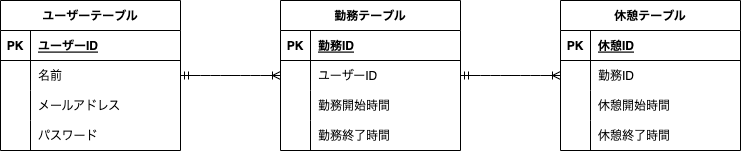

The diagram above was exported from draw.io. Its source (the exported page's mxGraphModel, read from the mxfile embedded in the PNG):
<mxGraphModel dx="1025" dy="616" grid="1" gridSize="10" guides="1" tooltips="1" connect="1" arrows="1" fold="1" page="1" pageScale="1" pageWidth="827" pageHeight="1169" background="none" math="0" shadow="0">
  <root>
    <object label="" id="0">
      <mxCell />
    </object>
    <mxCell id="1" parent="0" />
    <mxCell id="EKAacTxqEM1fK9CBC2yR-1" value="ユーザーテーブル" style="shape=table;startSize=30;container=1;collapsible=1;childLayout=tableLayout;fixedRows=1;rowLines=0;fontStyle=1;align=center;resizeLast=1;" parent="1" vertex="1">
      <mxGeometry x="30" y="270" width="180" height="150" as="geometry" />
    </mxCell>
    <mxCell id="EKAacTxqEM1fK9CBC2yR-2" value="" style="shape=tableRow;horizontal=0;startSize=0;swimlaneHead=0;swimlaneBody=0;fillColor=none;collapsible=0;dropTarget=0;points=[[0,0.5],[1,0.5]];portConstraint=eastwest;top=0;left=0;right=0;bottom=1;" parent="EKAacTxqEM1fK9CBC2yR-1" vertex="1">
      <mxGeometry y="30" width="180" height="30" as="geometry" />
    </mxCell>
    <mxCell id="EKAacTxqEM1fK9CBC2yR-3" value="PK" style="shape=partialRectangle;connectable=0;fillColor=none;top=0;left=0;bottom=0;right=0;fontStyle=1;overflow=hidden;" parent="EKAacTxqEM1fK9CBC2yR-2" vertex="1">
      <mxGeometry width="30" height="30" as="geometry">
        <mxRectangle width="30" height="30" as="alternateBounds" />
      </mxGeometry>
    </mxCell>
    <mxCell id="EKAacTxqEM1fK9CBC2yR-4" value="ユーザーID" style="shape=partialRectangle;connectable=0;fillColor=none;top=0;left=0;bottom=0;right=0;align=left;spacingLeft=6;fontStyle=5;overflow=hidden;" parent="EKAacTxqEM1fK9CBC2yR-2" vertex="1">
      <mxGeometry x="30" width="150" height="30" as="geometry">
        <mxRectangle width="150" height="30" as="alternateBounds" />
      </mxGeometry>
    </mxCell>
    <mxCell id="EKAacTxqEM1fK9CBC2yR-5" value="" style="shape=tableRow;horizontal=0;startSize=0;swimlaneHead=0;swimlaneBody=0;fillColor=none;collapsible=0;dropTarget=0;points=[[0,0.5],[1,0.5]];portConstraint=eastwest;top=0;left=0;right=0;bottom=0;" parent="EKAacTxqEM1fK9CBC2yR-1" vertex="1">
      <mxGeometry y="60" width="180" height="30" as="geometry" />
    </mxCell>
    <mxCell id="EKAacTxqEM1fK9CBC2yR-6" value="" style="shape=partialRectangle;connectable=0;fillColor=none;top=0;left=0;bottom=0;right=0;editable=1;overflow=hidden;" parent="EKAacTxqEM1fK9CBC2yR-5" vertex="1">
      <mxGeometry width="30" height="30" as="geometry">
        <mxRectangle width="30" height="30" as="alternateBounds" />
      </mxGeometry>
    </mxCell>
    <mxCell id="EKAacTxqEM1fK9CBC2yR-7" value="名前" style="shape=partialRectangle;connectable=0;fillColor=none;top=0;left=0;bottom=0;right=0;align=left;spacingLeft=6;overflow=hidden;" parent="EKAacTxqEM1fK9CBC2yR-5" vertex="1">
      <mxGeometry x="30" width="150" height="30" as="geometry">
        <mxRectangle width="150" height="30" as="alternateBounds" />
      </mxGeometry>
    </mxCell>
    <mxCell id="EKAacTxqEM1fK9CBC2yR-8" value="" style="shape=tableRow;horizontal=0;startSize=0;swimlaneHead=0;swimlaneBody=0;fillColor=none;collapsible=0;dropTarget=0;points=[[0,0.5],[1,0.5]];portConstraint=eastwest;top=0;left=0;right=0;bottom=0;" parent="EKAacTxqEM1fK9CBC2yR-1" vertex="1">
      <mxGeometry y="90" width="180" height="30" as="geometry" />
    </mxCell>
    <mxCell id="EKAacTxqEM1fK9CBC2yR-9" value="" style="shape=partialRectangle;connectable=0;fillColor=none;top=0;left=0;bottom=0;right=0;editable=1;overflow=hidden;" parent="EKAacTxqEM1fK9CBC2yR-8" vertex="1">
      <mxGeometry width="30" height="30" as="geometry">
        <mxRectangle width="30" height="30" as="alternateBounds" />
      </mxGeometry>
    </mxCell>
    <mxCell id="EKAacTxqEM1fK9CBC2yR-10" value="メールアドレス " style="shape=partialRectangle;connectable=0;fillColor=none;top=0;left=0;bottom=0;right=0;align=left;spacingLeft=6;overflow=hidden;" parent="EKAacTxqEM1fK9CBC2yR-8" vertex="1">
      <mxGeometry x="30" width="150" height="30" as="geometry">
        <mxRectangle width="150" height="30" as="alternateBounds" />
      </mxGeometry>
    </mxCell>
    <mxCell id="EKAacTxqEM1fK9CBC2yR-11" value="" style="shape=tableRow;horizontal=0;startSize=0;swimlaneHead=0;swimlaneBody=0;fillColor=none;collapsible=0;dropTarget=0;points=[[0,0.5],[1,0.5]];portConstraint=eastwest;top=0;left=0;right=0;bottom=0;" parent="EKAacTxqEM1fK9CBC2yR-1" vertex="1">
      <mxGeometry y="120" width="180" height="30" as="geometry" />
    </mxCell>
    <mxCell id="EKAacTxqEM1fK9CBC2yR-12" value="" style="shape=partialRectangle;connectable=0;fillColor=none;top=0;left=0;bottom=0;right=0;editable=1;overflow=hidden;" parent="EKAacTxqEM1fK9CBC2yR-11" vertex="1">
      <mxGeometry width="30" height="30" as="geometry">
        <mxRectangle width="30" height="30" as="alternateBounds" />
      </mxGeometry>
    </mxCell>
    <mxCell id="EKAacTxqEM1fK9CBC2yR-13" value="パスワード" style="shape=partialRectangle;connectable=0;fillColor=none;top=0;left=0;bottom=0;right=0;align=left;spacingLeft=6;overflow=hidden;" parent="EKAacTxqEM1fK9CBC2yR-11" vertex="1">
      <mxGeometry x="30" width="150" height="30" as="geometry">
        <mxRectangle width="150" height="30" as="alternateBounds" />
      </mxGeometry>
    </mxCell>
    <mxCell id="EKAacTxqEM1fK9CBC2yR-27" value="休憩テーブル" style="shape=table;startSize=30;container=1;collapsible=1;childLayout=tableLayout;fixedRows=1;rowLines=0;fontStyle=1;align=center;resizeLast=1;" parent="1" vertex="1">
      <mxGeometry x="590" y="270" width="180" height="150" as="geometry" />
    </mxCell>
    <mxCell id="EKAacTxqEM1fK9CBC2yR-28" value="" style="shape=tableRow;horizontal=0;startSize=0;swimlaneHead=0;swimlaneBody=0;fillColor=none;collapsible=0;dropTarget=0;points=[[0,0.5],[1,0.5]];portConstraint=eastwest;top=0;left=0;right=0;bottom=1;" parent="EKAacTxqEM1fK9CBC2yR-27" vertex="1">
      <mxGeometry y="30" width="180" height="30" as="geometry" />
    </mxCell>
    <mxCell id="EKAacTxqEM1fK9CBC2yR-29" value="PK" style="shape=partialRectangle;connectable=0;fillColor=none;top=0;left=0;bottom=0;right=0;fontStyle=1;overflow=hidden;" parent="EKAacTxqEM1fK9CBC2yR-28" vertex="1">
      <mxGeometry width="30" height="30" as="geometry">
        <mxRectangle width="30" height="30" as="alternateBounds" />
      </mxGeometry>
    </mxCell>
    <mxCell id="EKAacTxqEM1fK9CBC2yR-30" value="休憩ID" style="shape=partialRectangle;connectable=0;fillColor=none;top=0;left=0;bottom=0;right=0;align=left;spacingLeft=6;fontStyle=5;overflow=hidden;" parent="EKAacTxqEM1fK9CBC2yR-28" vertex="1">
      <mxGeometry x="30" width="150" height="30" as="geometry">
        <mxRectangle width="150" height="30" as="alternateBounds" />
      </mxGeometry>
    </mxCell>
    <mxCell id="EKAacTxqEM1fK9CBC2yR-31" value="" style="shape=tableRow;horizontal=0;startSize=0;swimlaneHead=0;swimlaneBody=0;fillColor=none;collapsible=0;dropTarget=0;points=[[0,0.5],[1,0.5]];portConstraint=eastwest;top=0;left=0;right=0;bottom=0;" parent="EKAacTxqEM1fK9CBC2yR-27" vertex="1">
      <mxGeometry y="60" width="180" height="30" as="geometry" />
    </mxCell>
    <mxCell id="EKAacTxqEM1fK9CBC2yR-32" value="" style="shape=partialRectangle;connectable=0;fillColor=none;top=0;left=0;bottom=0;right=0;editable=1;overflow=hidden;" parent="EKAacTxqEM1fK9CBC2yR-31" vertex="1">
      <mxGeometry width="30" height="30" as="geometry">
        <mxRectangle width="30" height="30" as="alternateBounds" />
      </mxGeometry>
    </mxCell>
    <mxCell id="EKAacTxqEM1fK9CBC2yR-33" value="勤務ID" style="shape=partialRectangle;connectable=0;fillColor=none;top=0;left=0;bottom=0;right=0;align=left;spacingLeft=6;overflow=hidden;" parent="EKAacTxqEM1fK9CBC2yR-31" vertex="1">
      <mxGeometry x="30" width="150" height="30" as="geometry">
        <mxRectangle width="150" height="30" as="alternateBounds" />
      </mxGeometry>
    </mxCell>
    <mxCell id="EKAacTxqEM1fK9CBC2yR-34" value="" style="shape=tableRow;horizontal=0;startSize=0;swimlaneHead=0;swimlaneBody=0;fillColor=none;collapsible=0;dropTarget=0;points=[[0,0.5],[1,0.5]];portConstraint=eastwest;top=0;left=0;right=0;bottom=0;" parent="EKAacTxqEM1fK9CBC2yR-27" vertex="1">
      <mxGeometry y="90" width="180" height="30" as="geometry" />
    </mxCell>
    <mxCell id="EKAacTxqEM1fK9CBC2yR-35" value="" style="shape=partialRectangle;connectable=0;fillColor=none;top=0;left=0;bottom=0;right=0;editable=1;overflow=hidden;" parent="EKAacTxqEM1fK9CBC2yR-34" vertex="1">
      <mxGeometry width="30" height="30" as="geometry">
        <mxRectangle width="30" height="30" as="alternateBounds" />
      </mxGeometry>
    </mxCell>
    <mxCell id="EKAacTxqEM1fK9CBC2yR-36" value="休憩開始時間" style="shape=partialRectangle;connectable=0;fillColor=none;top=0;left=0;bottom=0;right=0;align=left;spacingLeft=6;overflow=hidden;" parent="EKAacTxqEM1fK9CBC2yR-34" vertex="1">
      <mxGeometry x="30" width="150" height="30" as="geometry">
        <mxRectangle width="150" height="30" as="alternateBounds" />
      </mxGeometry>
    </mxCell>
    <mxCell id="EKAacTxqEM1fK9CBC2yR-37" value="" style="shape=tableRow;horizontal=0;startSize=0;swimlaneHead=0;swimlaneBody=0;fillColor=none;collapsible=0;dropTarget=0;points=[[0,0.5],[1,0.5]];portConstraint=eastwest;top=0;left=0;right=0;bottom=0;" parent="EKAacTxqEM1fK9CBC2yR-27" vertex="1">
      <mxGeometry y="120" width="180" height="30" as="geometry" />
    </mxCell>
    <mxCell id="EKAacTxqEM1fK9CBC2yR-38" value="" style="shape=partialRectangle;connectable=0;fillColor=none;top=0;left=0;bottom=0;right=0;editable=1;overflow=hidden;" parent="EKAacTxqEM1fK9CBC2yR-37" vertex="1">
      <mxGeometry width="30" height="30" as="geometry">
        <mxRectangle width="30" height="30" as="alternateBounds" />
      </mxGeometry>
    </mxCell>
    <mxCell id="EKAacTxqEM1fK9CBC2yR-39" value="休憩終了時間" style="shape=partialRectangle;connectable=0;fillColor=none;top=0;left=0;bottom=0;right=0;align=left;spacingLeft=6;overflow=hidden;" parent="EKAacTxqEM1fK9CBC2yR-37" vertex="1">
      <mxGeometry x="30" width="150" height="30" as="geometry">
        <mxRectangle width="150" height="30" as="alternateBounds" />
      </mxGeometry>
    </mxCell>
    <mxCell id="EKAacTxqEM1fK9CBC2yR-41" value="勤務テーブル" style="shape=table;startSize=30;container=1;collapsible=1;childLayout=tableLayout;fixedRows=1;rowLines=0;fontStyle=1;align=center;resizeLast=1;" parent="1" vertex="1">
      <mxGeometry x="310" y="270" width="180" height="150" as="geometry" />
    </mxCell>
    <mxCell id="EKAacTxqEM1fK9CBC2yR-42" value="" style="shape=tableRow;horizontal=0;startSize=0;swimlaneHead=0;swimlaneBody=0;fillColor=none;collapsible=0;dropTarget=0;points=[[0,0.5],[1,0.5]];portConstraint=eastwest;top=0;left=0;right=0;bottom=1;" parent="EKAacTxqEM1fK9CBC2yR-41" vertex="1">
      <mxGeometry y="30" width="180" height="30" as="geometry" />
    </mxCell>
    <mxCell id="EKAacTxqEM1fK9CBC2yR-43" value="PK" style="shape=partialRectangle;connectable=0;fillColor=none;top=0;left=0;bottom=0;right=0;fontStyle=1;overflow=hidden;" parent="EKAacTxqEM1fK9CBC2yR-42" vertex="1">
      <mxGeometry width="30" height="30" as="geometry">
        <mxRectangle width="30" height="30" as="alternateBounds" />
      </mxGeometry>
    </mxCell>
    <mxCell id="EKAacTxqEM1fK9CBC2yR-44" value="勤務ID" style="shape=partialRectangle;connectable=0;fillColor=none;top=0;left=0;bottom=0;right=0;align=left;spacingLeft=6;fontStyle=5;overflow=hidden;" parent="EKAacTxqEM1fK9CBC2yR-42" vertex="1">
      <mxGeometry x="30" width="150" height="30" as="geometry">
        <mxRectangle width="150" height="30" as="alternateBounds" />
      </mxGeometry>
    </mxCell>
    <mxCell id="EKAacTxqEM1fK9CBC2yR-45" value="" style="shape=tableRow;horizontal=0;startSize=0;swimlaneHead=0;swimlaneBody=0;fillColor=none;collapsible=0;dropTarget=0;points=[[0,0.5],[1,0.5]];portConstraint=eastwest;top=0;left=0;right=0;bottom=0;" parent="EKAacTxqEM1fK9CBC2yR-41" vertex="1">
      <mxGeometry y="60" width="180" height="30" as="geometry" />
    </mxCell>
    <mxCell id="EKAacTxqEM1fK9CBC2yR-46" value="" style="shape=partialRectangle;connectable=0;fillColor=none;top=0;left=0;bottom=0;right=0;editable=1;overflow=hidden;" parent="EKAacTxqEM1fK9CBC2yR-45" vertex="1">
      <mxGeometry width="30" height="30" as="geometry">
        <mxRectangle width="30" height="30" as="alternateBounds" />
      </mxGeometry>
    </mxCell>
    <mxCell id="EKAacTxqEM1fK9CBC2yR-47" value="ユーザーID" style="shape=partialRectangle;connectable=0;fillColor=none;top=0;left=0;bottom=0;right=0;align=left;spacingLeft=6;overflow=hidden;" parent="EKAacTxqEM1fK9CBC2yR-45" vertex="1">
      <mxGeometry x="30" width="150" height="30" as="geometry">
        <mxRectangle width="150" height="30" as="alternateBounds" />
      </mxGeometry>
    </mxCell>
    <mxCell id="EKAacTxqEM1fK9CBC2yR-48" value="" style="shape=tableRow;horizontal=0;startSize=0;swimlaneHead=0;swimlaneBody=0;fillColor=none;collapsible=0;dropTarget=0;points=[[0,0.5],[1,0.5]];portConstraint=eastwest;top=0;left=0;right=0;bottom=0;" parent="EKAacTxqEM1fK9CBC2yR-41" vertex="1">
      <mxGeometry y="90" width="180" height="30" as="geometry" />
    </mxCell>
    <mxCell id="EKAacTxqEM1fK9CBC2yR-49" value="" style="shape=partialRectangle;connectable=0;fillColor=none;top=0;left=0;bottom=0;right=0;editable=1;overflow=hidden;" parent="EKAacTxqEM1fK9CBC2yR-48" vertex="1">
      <mxGeometry width="30" height="30" as="geometry">
        <mxRectangle width="30" height="30" as="alternateBounds" />
      </mxGeometry>
    </mxCell>
    <mxCell id="EKAacTxqEM1fK9CBC2yR-50" value="勤務開始時間" style="shape=partialRectangle;connectable=0;fillColor=none;top=0;left=0;bottom=0;right=0;align=left;spacingLeft=6;overflow=hidden;" parent="EKAacTxqEM1fK9CBC2yR-48" vertex="1">
      <mxGeometry x="30" width="150" height="30" as="geometry">
        <mxRectangle width="150" height="30" as="alternateBounds" />
      </mxGeometry>
    </mxCell>
    <mxCell id="EKAacTxqEM1fK9CBC2yR-51" value="" style="shape=tableRow;horizontal=0;startSize=0;swimlaneHead=0;swimlaneBody=0;fillColor=none;collapsible=0;dropTarget=0;points=[[0,0.5],[1,0.5]];portConstraint=eastwest;top=0;left=0;right=0;bottom=0;" parent="EKAacTxqEM1fK9CBC2yR-41" vertex="1">
      <mxGeometry y="120" width="180" height="30" as="geometry" />
    </mxCell>
    <mxCell id="EKAacTxqEM1fK9CBC2yR-52" value="" style="shape=partialRectangle;connectable=0;fillColor=none;top=0;left=0;bottom=0;right=0;editable=1;overflow=hidden;" parent="EKAacTxqEM1fK9CBC2yR-51" vertex="1">
      <mxGeometry width="30" height="30" as="geometry">
        <mxRectangle width="30" height="30" as="alternateBounds" />
      </mxGeometry>
    </mxCell>
    <mxCell id="EKAacTxqEM1fK9CBC2yR-53" value="勤務終了時間" style="shape=partialRectangle;connectable=0;fillColor=none;top=0;left=0;bottom=0;right=0;align=left;spacingLeft=6;overflow=hidden;" parent="EKAacTxqEM1fK9CBC2yR-51" vertex="1">
      <mxGeometry x="30" width="150" height="30" as="geometry">
        <mxRectangle width="150" height="30" as="alternateBounds" />
      </mxGeometry>
    </mxCell>
    <mxCell id="EKAacTxqEM1fK9CBC2yR-54" value="" style="edgeStyle=entityRelationEdgeStyle;fontSize=12;html=1;endArrow=ERoneToMany;startArrow=ERmandOne;exitX=1;exitY=0.5;exitDx=0;exitDy=0;entryX=0;entryY=0.5;entryDx=0;entryDy=0;" parent="1" source="EKAacTxqEM1fK9CBC2yR-5" target="EKAacTxqEM1fK9CBC2yR-45" edge="1">
      <mxGeometry width="100" height="100" relative="1" as="geometry">
        <mxPoint x="200" y="490" as="sourcePoint" />
        <mxPoint x="260" y="350" as="targetPoint" />
      </mxGeometry>
    </mxCell>
    <mxCell id="EKAacTxqEM1fK9CBC2yR-55" value="" style="edgeStyle=entityRelationEdgeStyle;fontSize=12;html=1;endArrow=ERoneToMany;startArrow=ERmandOne;exitX=1;exitY=0.5;exitDx=0;exitDy=0;entryX=0;entryY=0.5;entryDx=0;entryDy=0;" parent="1" source="EKAacTxqEM1fK9CBC2yR-45" target="EKAacTxqEM1fK9CBC2yR-31" edge="1">
      <mxGeometry width="100" height="100" relative="1" as="geometry">
        <mxPoint x="340" y="490" as="sourcePoint" />
        <mxPoint x="440" y="390" as="targetPoint" />
      </mxGeometry>
    </mxCell>
  </root>
</mxGraphModel>